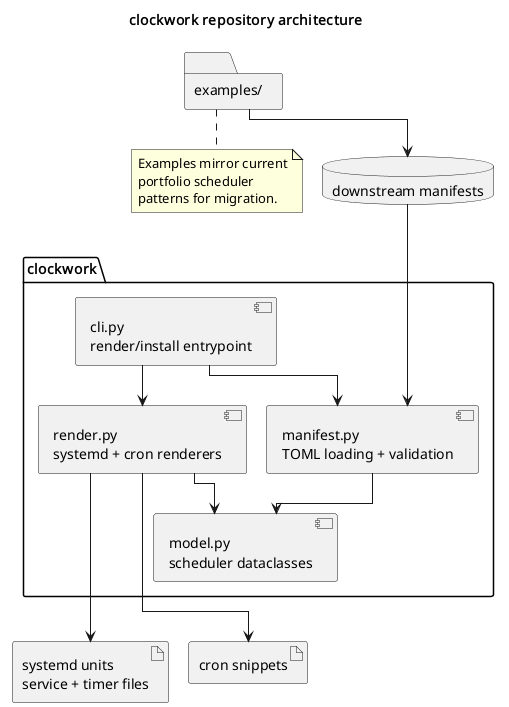

The diagram above was rendered by PlantUML. Its source (embedded in the PNG):
@startuml
!pragma layout elk
title clockwork repository architecture

package "clockwork" {
  component "cli.py\nrender/install entrypoint" as CLI
  component "manifest.py\nTOML loading + validation" as MANIFEST
  component "model.py\nscheduler dataclasses" as MODEL
  component "render.py\nsystemd + cron renderers" as RENDER
}

folder "examples/" as EXAMPLES
database "downstream manifests" as MANIFESTS
artifact "systemd units\nservice + timer files" as SYSTEMD
artifact "cron snippets" as CRON

CLI --> MANIFEST
MANIFEST --> MODEL
CLI --> RENDER
RENDER --> MODEL
EXAMPLES --> MANIFESTS
MANIFESTS --> MANIFEST
RENDER --> SYSTEMD
RENDER --> CRON

note right of EXAMPLES
Examples mirror current
portfolio scheduler
patterns for migration.
end note

@enduml